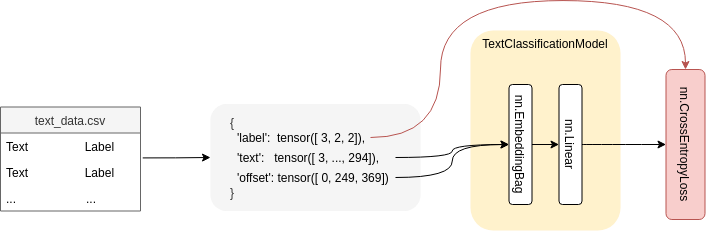

The diagram above was exported from draw.io. Its source (the exported page's mxGraphModel, read from the mxfile embedded in the PNG):
<mxGraphModel dx="1136" dy="585" grid="1" gridSize="10" guides="1" tooltips="1" connect="1" arrows="1" fold="1" page="1" pageScale="1" pageWidth="827" pageHeight="1169" math="0" shadow="0">
  <root>
    <mxCell id="0" />
    <mxCell id="1" parent="0" />
    <mxCell id="Wsd_9tgH-bE0W2hd4ZlU-28" value="TextClassificationModel" style="rounded=1;whiteSpace=wrap;html=1;fillColor=#fff2cc;strokeColor=none;verticalAlign=top;" vertex="1" parent="1">
      <mxGeometry x="500" y="160" width="150" height="200" as="geometry" />
    </mxCell>
    <mxCell id="Wsd_9tgH-bE0W2hd4ZlU-3" value="text_data.csv" style="swimlane;fontStyle=0;childLayout=stackLayout;horizontal=1;startSize=26;horizontalStack=0;resizeParent=1;resizeParentMax=0;resizeLast=0;collapsible=1;marginBottom=0;fillColor=#f5f5f5;strokeColor=#666666;fontColor=#333333;" vertex="1" parent="1">
      <mxGeometry x="30" y="236.5" width="140" height="104" as="geometry">
        <mxRectangle x="30" y="210" width="50" height="26" as="alternateBounds" />
      </mxGeometry>
    </mxCell>
    <mxCell id="Wsd_9tgH-bE0W2hd4ZlU-4" value="Text                 Label" style="text;strokeColor=none;fillColor=none;align=left;verticalAlign=top;spacingLeft=4;spacingRight=4;overflow=hidden;rotatable=0;points=[[0,0.5],[1,0.5]];portConstraint=eastwest;" vertex="1" parent="Wsd_9tgH-bE0W2hd4ZlU-3">
      <mxGeometry y="26" width="140" height="26" as="geometry" />
    </mxCell>
    <mxCell id="Wsd_9tgH-bE0W2hd4ZlU-5" value="Text                 Label" style="text;strokeColor=none;fillColor=none;align=left;verticalAlign=top;spacingLeft=4;spacingRight=4;overflow=hidden;rotatable=0;points=[[0,0.5],[1,0.5]];portConstraint=eastwest;" vertex="1" parent="Wsd_9tgH-bE0W2hd4ZlU-3">
      <mxGeometry y="52" width="140" height="26" as="geometry" />
    </mxCell>
    <mxCell id="Wsd_9tgH-bE0W2hd4ZlU-6" value="...                     ..." style="text;strokeColor=none;fillColor=none;align=left;verticalAlign=top;spacingLeft=4;spacingRight=4;overflow=hidden;rotatable=0;points=[[0,0.5],[1,0.5]];portConstraint=eastwest;" vertex="1" parent="Wsd_9tgH-bE0W2hd4ZlU-3">
      <mxGeometry y="78" width="140" height="26" as="geometry" />
    </mxCell>
    <mxCell id="Wsd_9tgH-bE0W2hd4ZlU-17" style="edgeStyle=orthogonalEdgeStyle;rounded=0;orthogonalLoop=1;jettySize=auto;html=1;exitX=0.5;exitY=0;exitDx=0;exitDy=0;entryX=0.5;entryY=1;entryDx=0;entryDy=0;" edge="1" parent="1" source="Wsd_9tgH-bE0W2hd4ZlU-11" target="Wsd_9tgH-bE0W2hd4ZlU-16">
      <mxGeometry relative="1" as="geometry" />
    </mxCell>
    <mxCell id="Wsd_9tgH-bE0W2hd4ZlU-11" value="nn.EmbeddingBag" style="rounded=1;whiteSpace=wrap;html=1;rotation=90;" vertex="1" parent="1">
      <mxGeometry x="490" y="262.5" width="120" height="23" as="geometry" />
    </mxCell>
    <mxCell id="Wsd_9tgH-bE0W2hd4ZlU-31" style="edgeStyle=orthogonalEdgeStyle;curved=1;orthogonalLoop=1;jettySize=auto;html=1;exitX=0.5;exitY=0;exitDx=0;exitDy=0;strokeColor=#000000;" edge="1" parent="1" source="Wsd_9tgH-bE0W2hd4ZlU-16" target="Wsd_9tgH-bE0W2hd4ZlU-32">
      <mxGeometry relative="1" as="geometry">
        <mxPoint x="690" y="274.3103448275863" as="targetPoint" />
      </mxGeometry>
    </mxCell>
    <mxCell id="Wsd_9tgH-bE0W2hd4ZlU-16" value="nn.Linear" style="rounded=1;whiteSpace=wrap;html=1;rotation=90;" vertex="1" parent="1">
      <mxGeometry x="540" y="262.5" width="120" height="23" as="geometry" />
    </mxCell>
    <mxCell id="Wsd_9tgH-bE0W2hd4ZlU-19" style="edgeStyle=orthogonalEdgeStyle;rounded=0;orthogonalLoop=1;jettySize=auto;html=1;exitX=1.016;exitY=0.958;exitDx=0;exitDy=0;entryX=0;entryY=0.5;entryDx=0;entryDy=0;exitPerimeter=0;" edge="1" parent="1" source="Wsd_9tgH-bE0W2hd4ZlU-4" target="Wsd_9tgH-bE0W2hd4ZlU-2">
      <mxGeometry relative="1" as="geometry" />
    </mxCell>
    <mxCell id="Wsd_9tgH-bE0W2hd4ZlU-30" value="" style="group" vertex="1" connectable="0" parent="1">
      <mxGeometry x="240" y="233.5" width="210" height="107" as="geometry" />
    </mxCell>
    <mxCell id="Wsd_9tgH-bE0W2hd4ZlU-2" value="{&lt;br&gt;&lt;span style=&quot;white-space: pre&quot;&gt;&#09;&lt;/span&gt;&lt;br&gt;&lt;br&gt;&lt;br&gt;&lt;br&gt;&lt;div&gt;&lt;span&gt;}&lt;/span&gt;&lt;/div&gt;" style="text;html=1;fillColor=#f5f5f5;align=left;verticalAlign=middle;whiteSpace=wrap;rounded=1;fontColor=#333333;spacing=20;spacingTop=12;spacingBottom=12;" vertex="1" parent="Wsd_9tgH-bE0W2hd4ZlU-30">
      <mxGeometry width="210" height="107" as="geometry" />
    </mxCell>
    <mxCell id="Wsd_9tgH-bE0W2hd4ZlU-21" value="'label':&amp;nbsp; tensor([ 3, 2, 2])," style="text;html=1;strokeColor=none;fillColor=none;align=left;verticalAlign=middle;whiteSpace=wrap;rounded=0;" vertex="1" parent="Wsd_9tgH-bE0W2hd4ZlU-30">
      <mxGeometry x="25" y="23.5" width="135" height="20" as="geometry" />
    </mxCell>
    <mxCell id="Wsd_9tgH-bE0W2hd4ZlU-23" value="'text':&amp;nbsp; &amp;nbsp;tensor([ 3, ..., 294])," style="text;html=1;strokeColor=none;fillColor=none;align=left;verticalAlign=middle;whiteSpace=wrap;rounded=0;" vertex="1" parent="Wsd_9tgH-bE0W2hd4ZlU-30">
      <mxGeometry x="25" y="43.5" width="160" height="20" as="geometry" />
    </mxCell>
    <mxCell id="Wsd_9tgH-bE0W2hd4ZlU-24" value="&lt;span&gt;'offset': tensor([ 0, 249, 369])&lt;/span&gt;" style="text;html=1;strokeColor=none;fillColor=none;align=left;verticalAlign=middle;whiteSpace=wrap;rounded=0;" vertex="1" parent="Wsd_9tgH-bE0W2hd4ZlU-30">
      <mxGeometry x="25" y="63.5" width="160" height="20" as="geometry" />
    </mxCell>
    <mxCell id="Wsd_9tgH-bE0W2hd4ZlU-32" value="nn.CrossEntropyLoss" style="rounded=1;whiteSpace=wrap;html=1;verticalAlign=middle;rotation=90;fillColor=#f8cecc;strokeColor=#b85450;" vertex="1" parent="1">
      <mxGeometry x="640" y="254.5" width="150" height="39" as="geometry" />
    </mxCell>
    <mxCell id="Wsd_9tgH-bE0W2hd4ZlU-35" style="edgeStyle=orthogonalEdgeStyle;curved=1;orthogonalLoop=1;jettySize=auto;html=1;exitX=1;exitY=0.5;exitDx=0;exitDy=0;entryX=0;entryY=0.5;entryDx=0;entryDy=0;strokeColor=#b85450;fillColor=#f8cecc;" edge="1" parent="1" source="Wsd_9tgH-bE0W2hd4ZlU-21" target="Wsd_9tgH-bE0W2hd4ZlU-32">
      <mxGeometry relative="1" as="geometry">
        <Array as="points">
          <mxPoint x="470" y="267" />
          <mxPoint x="470" y="130" />
          <mxPoint x="715" y="130" />
        </Array>
      </mxGeometry>
    </mxCell>
    <mxCell id="Wsd_9tgH-bE0W2hd4ZlU-27" style="edgeStyle=orthogonalEdgeStyle;orthogonalLoop=1;jettySize=auto;html=1;exitX=1;exitY=0.5;exitDx=0;exitDy=0;entryX=0.5;entryY=1;entryDx=0;entryDy=0;curved=1;" edge="1" parent="1" source="Wsd_9tgH-bE0W2hd4ZlU-24" target="Wsd_9tgH-bE0W2hd4ZlU-11">
      <mxGeometry relative="1" as="geometry" />
    </mxCell>
    <mxCell id="Wsd_9tgH-bE0W2hd4ZlU-25" style="edgeStyle=orthogonalEdgeStyle;orthogonalLoop=1;jettySize=auto;html=1;exitX=1;exitY=0.5;exitDx=0;exitDy=0;curved=1;" edge="1" parent="1" source="Wsd_9tgH-bE0W2hd4ZlU-23" target="Wsd_9tgH-bE0W2hd4ZlU-11">
      <mxGeometry relative="1" as="geometry" />
    </mxCell>
  </root>
</mxGraphModel>